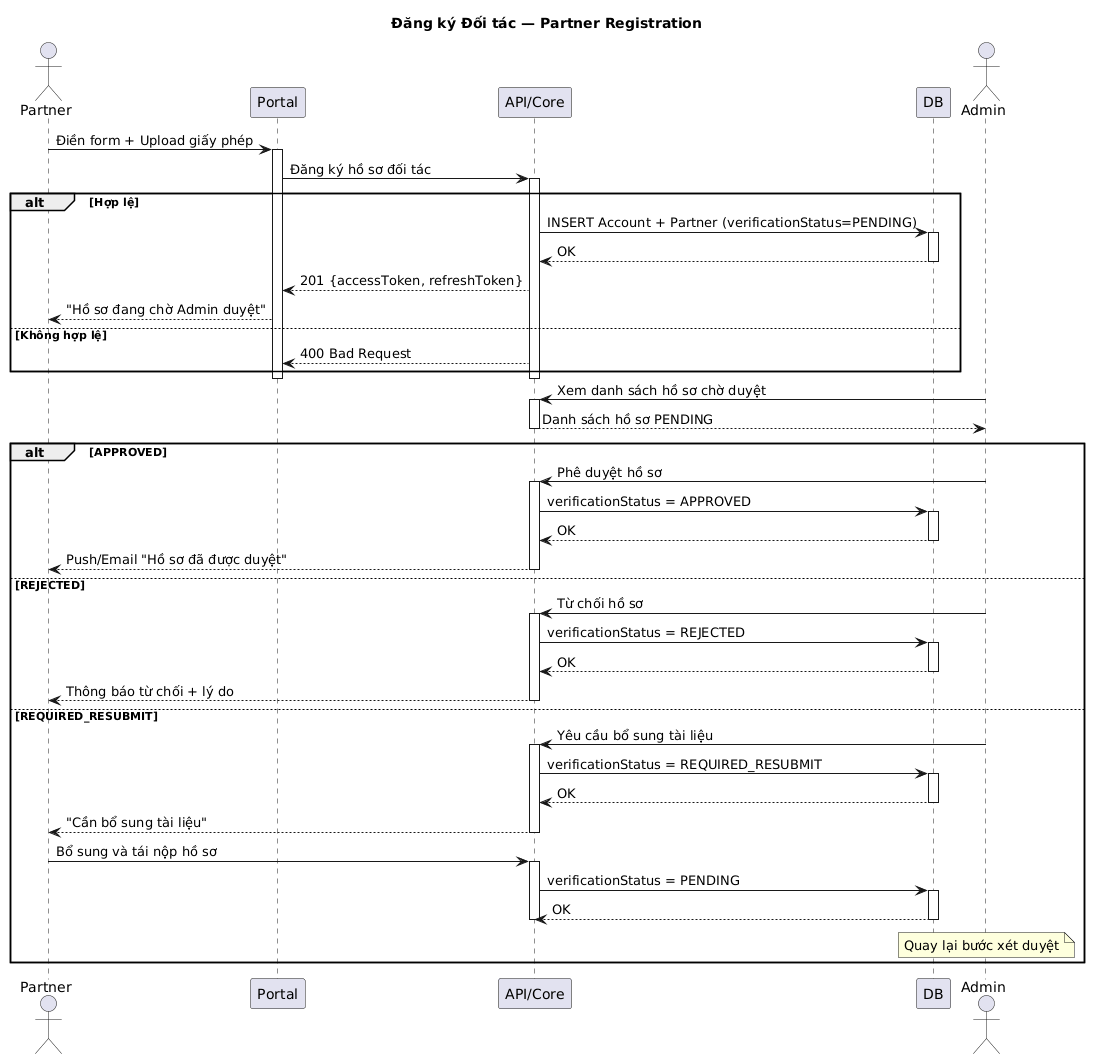

The diagram above was rendered by PlantUML. Its source (embedded in the PNG):
@startuml
skinparam responseMessageBelowArrow true
title Đăng ký Đối tác — Partner Registration

actor Partner
participant Portal
participant "API/Core" as Core
participant DB
actor Admin

Partner -> Portal: Điền form + Upload giấy phép
activate Portal
Portal -> Core: Đăng ký hồ sơ đối tác
activate Core
alt Hợp lệ
  Core -> DB: INSERT Account + Partner (verificationStatus=PENDING)
  activate DB
  DB --> Core: OK
  deactivate DB
  Core --> Portal: 201 {accessToken, refreshToken}
  Portal --> Partner: "Hồ sơ đang chờ Admin duyệt"
else Không hợp lệ
  Core --> Portal: 400 Bad Request
end
deactivate Core
deactivate Portal


Admin -> Core: Xem danh sách hồ sơ chờ duyệt
activate Core
Core --> Admin: Danh sách hồ sơ PENDING
deactivate Core

alt APPROVED
  Admin -> Core: Phê duyệt hồ sơ
  activate Core
  Core -> DB: verificationStatus = APPROVED
  activate DB
  DB --> Core: OK
  deactivate DB
  Core --> Partner: Push/Email "Hồ sơ đã được duyệt"
  deactivate Core
else REJECTED
  Admin -> Core: Từ chối hồ sơ
  activate Core
  Core -> DB: verificationStatus = REJECTED
  activate DB
  DB --> Core: OK
  deactivate DB
  Core --> Partner: Thông báo từ chối + lý do
  deactivate Core
else REQUIRED_RESUBMIT
  Admin -> Core: Yêu cầu bổ sung tài liệu
  activate Core
  Core -> DB: verificationStatus = REQUIRED_RESUBMIT
  activate DB
  DB --> Core: OK
  deactivate DB
  Core --> Partner: "Cần bổ sung tài liệu"
  deactivate Core
  Partner -> Core: Bổ sung và tái nộp hồ sơ
  activate Core
  Core -> DB: verificationStatus = PENDING
  activate DB
  DB --> Core: OK
  deactivate DB
  deactivate Core
  note over Admin: Quay lại bước xét duyệt
end
@enduml